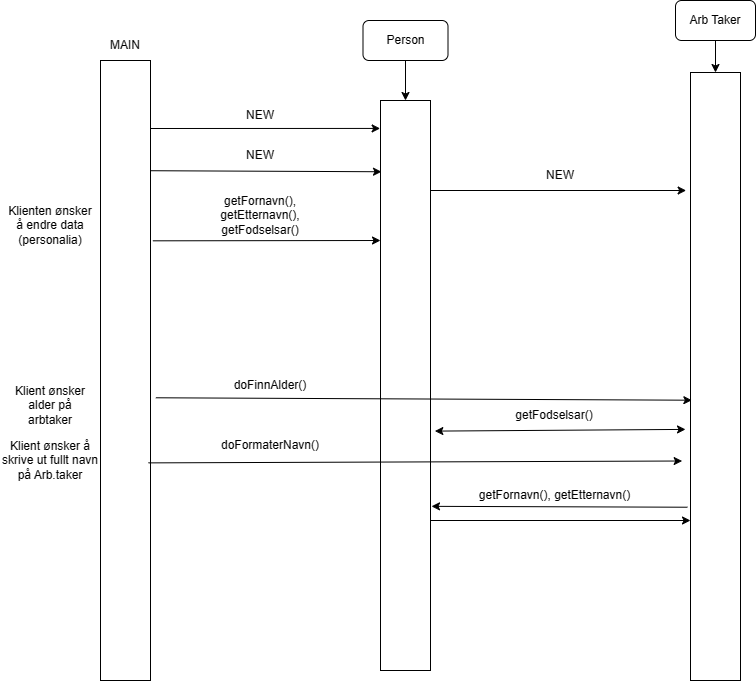

The diagram above was exported from draw.io. Its source (the exported page's mxGraphModel, read from the mxfile embedded in the PNG):
<mxGraphModel dx="1529" dy="777" grid="1" gridSize="10" guides="1" tooltips="1" connect="1" arrows="1" fold="1" page="1" pageScale="1" pageWidth="827" pageHeight="1169" math="0" shadow="0">
  <root>
    <mxCell id="WIyWlLk6GJQsqaUBKTNV-0" />
    <mxCell id="WIyWlLk6GJQsqaUBKTNV-1" parent="WIyWlLk6GJQsqaUBKTNV-0" />
    <mxCell id="uk-Q5A7g-ttdXuw0xfbg-5" value="" style="rounded=0;whiteSpace=wrap;html=1;" vertex="1" parent="WIyWlLk6GJQsqaUBKTNV-1">
      <mxGeometry x="110" y="60" width="50" height="620" as="geometry" />
    </mxCell>
    <mxCell id="uk-Q5A7g-ttdXuw0xfbg-6" value="MAIN" style="text;html=1;strokeColor=none;fillColor=none;align=center;verticalAlign=middle;whiteSpace=wrap;rounded=0;" vertex="1" parent="WIyWlLk6GJQsqaUBKTNV-1">
      <mxGeometry x="105" y="30" width="60" height="30" as="geometry" />
    </mxCell>
    <mxCell id="uk-Q5A7g-ttdXuw0xfbg-9" value="" style="rounded=0;whiteSpace=wrap;html=1;" vertex="1" parent="WIyWlLk6GJQsqaUBKTNV-1">
      <mxGeometry x="390" y="100" width="50" height="570" as="geometry" />
    </mxCell>
    <mxCell id="uk-Q5A7g-ttdXuw0xfbg-12" value="" style="endArrow=classic;html=1;rounded=0;exitX=1.113;exitY=0.081;exitDx=0;exitDy=0;exitPerimeter=0;entryX=0.02;entryY=0.125;entryDx=0;entryDy=0;entryPerimeter=0;" edge="1" parent="WIyWlLk6GJQsqaUBKTNV-1" target="uk-Q5A7g-ttdXuw0xfbg-9">
      <mxGeometry width="50" height="50" relative="1" as="geometry">
        <mxPoint x="160.00000000000009" y="170.22000000000003" as="sourcePoint" />
        <mxPoint x="374.35" y="170" as="targetPoint" />
      </mxGeometry>
    </mxCell>
    <mxCell id="uk-Q5A7g-ttdXuw0xfbg-13" value="NEW" style="text;html=1;strokeColor=none;fillColor=none;align=center;verticalAlign=middle;whiteSpace=wrap;rounded=0;" vertex="1" parent="WIyWlLk6GJQsqaUBKTNV-1">
      <mxGeometry x="240" y="140" width="60" height="30" as="geometry" />
    </mxCell>
    <mxCell id="uk-Q5A7g-ttdXuw0xfbg-16" style="edgeStyle=orthogonalEdgeStyle;rounded=0;orthogonalLoop=1;jettySize=auto;html=1;" edge="1" parent="WIyWlLk6GJQsqaUBKTNV-1" source="uk-Q5A7g-ttdXuw0xfbg-15" target="uk-Q5A7g-ttdXuw0xfbg-9">
      <mxGeometry relative="1" as="geometry" />
    </mxCell>
    <mxCell id="uk-Q5A7g-ttdXuw0xfbg-15" value="Person" style="rounded=1;whiteSpace=wrap;html=1;" vertex="1" parent="WIyWlLk6GJQsqaUBKTNV-1">
      <mxGeometry x="372.5" y="20" width="85" height="40" as="geometry" />
    </mxCell>
    <mxCell id="uk-Q5A7g-ttdXuw0xfbg-18" value="" style="rounded=0;whiteSpace=wrap;html=1;" vertex="1" parent="WIyWlLk6GJQsqaUBKTNV-1">
      <mxGeometry x="700" y="72" width="50" height="608" as="geometry" />
    </mxCell>
    <mxCell id="uk-Q5A7g-ttdXuw0xfbg-20" style="edgeStyle=orthogonalEdgeStyle;rounded=0;orthogonalLoop=1;jettySize=auto;html=1;" edge="1" parent="WIyWlLk6GJQsqaUBKTNV-1" source="uk-Q5A7g-ttdXuw0xfbg-19" target="uk-Q5A7g-ttdXuw0xfbg-18">
      <mxGeometry relative="1" as="geometry" />
    </mxCell>
    <mxCell id="uk-Q5A7g-ttdXuw0xfbg-19" value="Arb Taker" style="rounded=1;whiteSpace=wrap;html=1;" vertex="1" parent="WIyWlLk6GJQsqaUBKTNV-1">
      <mxGeometry x="685" width="80" height="40" as="geometry" />
    </mxCell>
    <mxCell id="uk-Q5A7g-ttdXuw0xfbg-22" value="NEW" style="text;html=1;strokeColor=none;fillColor=none;align=center;verticalAlign=middle;whiteSpace=wrap;rounded=0;" vertex="1" parent="WIyWlLk6GJQsqaUBKTNV-1">
      <mxGeometry x="240" y="100" width="60" height="30" as="geometry" />
    </mxCell>
    <mxCell id="uk-Q5A7g-ttdXuw0xfbg-27" value="" style="endArrow=classic;html=1;rounded=0;exitX=1.047;exitY=0.236;exitDx=0;exitDy=0;exitPerimeter=0;" edge="1" parent="WIyWlLk6GJQsqaUBKTNV-1">
      <mxGeometry width="50" height="50" relative="1" as="geometry">
        <mxPoint x="162.3499999999999" y="240.31999999999994" as="sourcePoint" />
        <mxPoint x="390" y="240" as="targetPoint" />
      </mxGeometry>
    </mxCell>
    <mxCell id="uk-Q5A7g-ttdXuw0xfbg-30" value="Klienten ønsker å endre data (personalia)" style="text;html=1;strokeColor=none;fillColor=none;align=center;verticalAlign=middle;whiteSpace=wrap;rounded=0;" vertex="1" parent="WIyWlLk6GJQsqaUBKTNV-1">
      <mxGeometry x="15" y="200" width="90" height="50" as="geometry" />
    </mxCell>
    <mxCell id="uk-Q5A7g-ttdXuw0xfbg-33" value="getFornavn(), getEtternavn(), getFodselsar()" style="text;html=1;strokeColor=none;fillColor=none;align=center;verticalAlign=middle;whiteSpace=wrap;rounded=0;" vertex="1" parent="WIyWlLk6GJQsqaUBKTNV-1">
      <mxGeometry x="240" y="200" width="60" height="30" as="geometry" />
    </mxCell>
    <mxCell id="uk-Q5A7g-ttdXuw0xfbg-38" value="" style="endArrow=classic;html=1;rounded=0;entryX=-0.087;entryY=0.16;entryDx=0;entryDy=0;entryPerimeter=0;" edge="1" parent="WIyWlLk6GJQsqaUBKTNV-1">
      <mxGeometry width="50" height="50" relative="1" as="geometry">
        <mxPoint x="440" y="190" as="sourcePoint" />
        <mxPoint x="695.6500000000001" y="189.99999999999997" as="targetPoint" />
      </mxGeometry>
    </mxCell>
    <mxCell id="uk-Q5A7g-ttdXuw0xfbg-41" value="" style="endArrow=classic;html=1;rounded=0;entryX=-0.007;entryY=0.049;entryDx=0;entryDy=0;entryPerimeter=0;" edge="1" parent="WIyWlLk6GJQsqaUBKTNV-1" target="uk-Q5A7g-ttdXuw0xfbg-9">
      <mxGeometry width="50" height="50" relative="1" as="geometry">
        <mxPoint x="160" y="128" as="sourcePoint" />
        <mxPoint x="440" y="330" as="targetPoint" />
      </mxGeometry>
    </mxCell>
    <mxCell id="uk-Q5A7g-ttdXuw0xfbg-45" value="NEW" style="text;html=1;strokeColor=none;fillColor=none;align=center;verticalAlign=middle;whiteSpace=wrap;rounded=0;" vertex="1" parent="WIyWlLk6GJQsqaUBKTNV-1">
      <mxGeometry x="540" y="160" width="60" height="30" as="geometry" />
    </mxCell>
    <mxCell id="uk-Q5A7g-ttdXuw0xfbg-46" value="Klient ønsker å skrive ut fullt navn på Arb.taker" style="text;html=1;strokeColor=none;fillColor=none;align=center;verticalAlign=middle;whiteSpace=wrap;rounded=0;" vertex="1" parent="WIyWlLk6GJQsqaUBKTNV-1">
      <mxGeometry x="10" y="440" width="100" height="40" as="geometry" />
    </mxCell>
    <mxCell id="uk-Q5A7g-ttdXuw0xfbg-47" value="" style="endArrow=classic;html=1;rounded=0;exitX=0.96;exitY=0.649;exitDx=0;exitDy=0;exitPerimeter=0;entryX=-0.167;entryY=0.639;entryDx=0;entryDy=0;entryPerimeter=0;" edge="1" parent="WIyWlLk6GJQsqaUBKTNV-1" source="uk-Q5A7g-ttdXuw0xfbg-5" target="uk-Q5A7g-ttdXuw0xfbg-18">
      <mxGeometry width="50" height="50" relative="1" as="geometry">
        <mxPoint x="230" y="380" as="sourcePoint" />
        <mxPoint x="390" y="462" as="targetPoint" />
      </mxGeometry>
    </mxCell>
    <mxCell id="uk-Q5A7g-ttdXuw0xfbg-48" value="doFormaterNavn()" style="text;html=1;strokeColor=none;fillColor=none;align=center;verticalAlign=middle;whiteSpace=wrap;rounded=0;" vertex="1" parent="WIyWlLk6GJQsqaUBKTNV-1">
      <mxGeometry x="250" y="430" width="60" height="30" as="geometry" />
    </mxCell>
    <mxCell id="uk-Q5A7g-ttdXuw0xfbg-51" value="" style="endArrow=classic;html=1;rounded=0;entryX=1.02;entryY=0.712;entryDx=0;entryDy=0;entryPerimeter=0;exitX=-0.06;exitY=0.715;exitDx=0;exitDy=0;exitPerimeter=0;" edge="1" parent="WIyWlLk6GJQsqaUBKTNV-1" source="uk-Q5A7g-ttdXuw0xfbg-18" target="uk-Q5A7g-ttdXuw0xfbg-9">
      <mxGeometry width="50" height="50" relative="1" as="geometry">
        <mxPoint x="560" y="618.1800000000001" as="sourcePoint" />
        <mxPoint x="643.35" y="551" as="targetPoint" />
        <Array as="points" />
      </mxGeometry>
    </mxCell>
    <mxCell id="uk-Q5A7g-ttdXuw0xfbg-54" value="getFornavn(), getEtternavn()" style="text;html=1;strokeColor=none;fillColor=none;align=center;verticalAlign=middle;whiteSpace=wrap;rounded=0;" vertex="1" parent="WIyWlLk6GJQsqaUBKTNV-1">
      <mxGeometry x="457.5" y="480" width="212.5" height="30" as="geometry" />
    </mxCell>
    <mxCell id="uk-Q5A7g-ttdXuw0xfbg-55" value="Klient ønsker alder på arbtaker" style="text;html=1;strokeColor=none;fillColor=none;align=center;verticalAlign=middle;whiteSpace=wrap;rounded=0;" vertex="1" parent="WIyWlLk6GJQsqaUBKTNV-1">
      <mxGeometry x="20" y="390" width="80" height="30" as="geometry" />
    </mxCell>
    <mxCell id="uk-Q5A7g-ttdXuw0xfbg-56" value="" style="endArrow=classic;html=1;rounded=0;entryX=0.027;entryY=0.539;entryDx=0;entryDy=0;entryPerimeter=0;exitX=1.107;exitY=0.544;exitDx=0;exitDy=0;exitPerimeter=0;" edge="1" parent="WIyWlLk6GJQsqaUBKTNV-1" source="uk-Q5A7g-ttdXuw0xfbg-5" target="uk-Q5A7g-ttdXuw0xfbg-18">
      <mxGeometry width="50" height="50" relative="1" as="geometry">
        <mxPoint x="130" y="410" as="sourcePoint" />
        <mxPoint x="180" y="360" as="targetPoint" />
      </mxGeometry>
    </mxCell>
    <mxCell id="uk-Q5A7g-ttdXuw0xfbg-57" value="doFinnAlder()" style="text;html=1;strokeColor=none;fillColor=none;align=center;verticalAlign=middle;whiteSpace=wrap;rounded=0;" vertex="1" parent="WIyWlLk6GJQsqaUBKTNV-1">
      <mxGeometry x="250" y="370" width="60" height="30" as="geometry" />
    </mxCell>
    <mxCell id="uk-Q5A7g-ttdXuw0xfbg-59" value="" style="endArrow=classic;html=1;rounded=0;" edge="1" parent="WIyWlLk6GJQsqaUBKTNV-1">
      <mxGeometry width="50" height="50" relative="1" as="geometry">
        <mxPoint x="440" y="520" as="sourcePoint" />
        <mxPoint x="700" y="520" as="targetPoint" />
      </mxGeometry>
    </mxCell>
    <mxCell id="uk-Q5A7g-ttdXuw0xfbg-61" value="" style="endArrow=classic;startArrow=classic;html=1;rounded=0;exitX=1.087;exitY=0.58;exitDx=0;exitDy=0;exitPerimeter=0;entryX=-0.1;entryY=0.587;entryDx=0;entryDy=0;entryPerimeter=0;" edge="1" parent="WIyWlLk6GJQsqaUBKTNV-1" source="uk-Q5A7g-ttdXuw0xfbg-9" target="uk-Q5A7g-ttdXuw0xfbg-18">
      <mxGeometry width="50" height="50" relative="1" as="geometry">
        <mxPoint x="460" y="430" as="sourcePoint" />
        <mxPoint x="510" y="380" as="targetPoint" />
      </mxGeometry>
    </mxCell>
    <mxCell id="uk-Q5A7g-ttdXuw0xfbg-62" value="getFodselsar()" style="text;html=1;strokeColor=none;fillColor=none;align=center;verticalAlign=middle;whiteSpace=wrap;rounded=0;" vertex="1" parent="WIyWlLk6GJQsqaUBKTNV-1">
      <mxGeometry x="533.75" y="400" width="60" height="30" as="geometry" />
    </mxCell>
  </root>
</mxGraphModel>